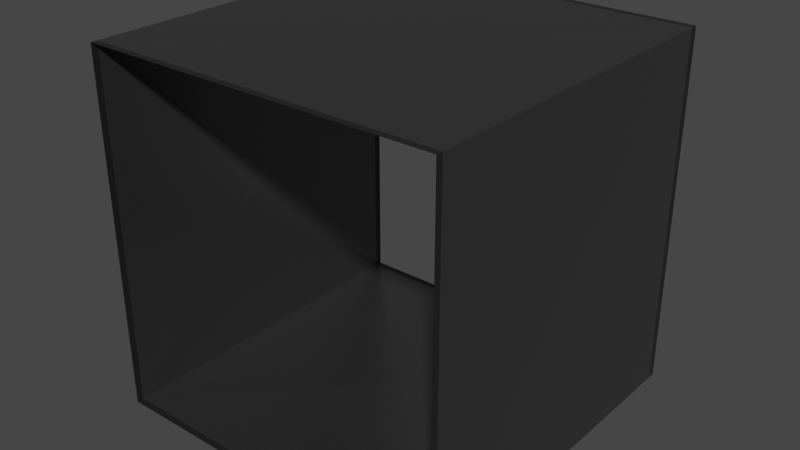 # Source: Straight.blend  (saved by Blender 3.6.11; exported with 4.5.12 LTS)
import bpy
from mathutils import Matrix  # noqa: F401  (used for matrix-valued properties, if any)

bpy.ops.wm.read_factory_settings(use_empty=True)
scene = bpy.context.scene
scene.name = 'Scene'

# ---- materials (node trees are filled in below, after node groups)
mat_metall = bpy.data.materials.new('Metall')
mat_metall.use_transparent_shadow = False
mat_joint = bpy.data.materials.new('Joint')
mat_joint.use_transparent_shadow = False

# ---- material node trees
mat_metall.use_nodes = True; mat_metall.node_tree.nodes.clear()
_N = mat_metall.node_tree.nodes; _L = mat_metall.node_tree.links
n0 = _N.new('ShaderNodeBsdfPrincipled'); n0.name = 'Principled BSDF'; n0.location = (10, 300)
n0.distribution = 'GGX'
n0.subsurface_method = 'RANDOM_WALK_SKIN'
n0.inputs[0].default_value = (0.1574, 0.1574, 0.1574, 1.0)
n0.inputs[1].default_value = 0.8504
n0.inputs[2].default_value = 0.2795
n0.inputs[3].default_value = 1.45
n0.inputs[27].default_value = (0.0, 0.0, 0.0, 1.0)
n0.inputs[28].default_value = 1.0
n1 = _N.new('ShaderNodeOutputMaterial'); n1.name = 'Material Output'; n1.location = (300, 300)
_L.new(n0.outputs[0], n1.inputs[0])
n1.is_active_output = True
mat_joint.use_nodes = True; mat_joint.node_tree.nodes.clear()
_N = mat_joint.node_tree.nodes; _L = mat_joint.node_tree.links
n0 = _N.new('ShaderNodeBsdfPrincipled'); n0.name = 'Principled BSDF'; n0.location = (10, 300)
n0.distribution = 'GGX'
n0.subsurface_method = 'RANDOM_WALK_SKIN'
n0.inputs[0].default_value = (0.05497, 0.05497, 0.05497, 1.0)
n0.inputs[1].default_value = 0.7244
n0.inputs[2].default_value = 0.3268
n0.inputs[3].default_value = 1.45
n0.inputs[27].default_value = (0.0, 0.0, 0.0, 1.0)
n0.inputs[28].default_value = 1.0
n1 = _N.new('ShaderNodeOutputMaterial'); n1.name = 'Material Output'; n1.location = (300, 300)
_L.new(n0.outputs[0], n1.inputs[0])
n1.is_active_output = True

# ---- world
world_world = bpy.data.worlds.new('World'); scene.world = world_world
world_world.use_nodes = True; world_world.node_tree.nodes.clear()
_N = world_world.node_tree.nodes; _L = world_world.node_tree.links
n0 = _N.new('ShaderNodeOutputWorld'); n0.name = 'World Output'; n0.location = (300, 300)
n1 = _N.new('ShaderNodeBackground'); n1.name = 'Background'; n1.location = (10, 300)
n1.inputs[0].default_value = (0.05088, 0.05088, 0.05088, 1.0)
_L.new(n1.outputs[0], n0.inputs[0])
n0.is_active_output = True
world_world.color = (0.05088, 0.05088, 0.05088)
world_world.use_sun_shadow = False
world_world.sun_shadow_jitter_overblur = 0.0

# ---- meshes
me_cube = bpy.data.meshes.new('Cube')
me_cube.from_pydata([(1.0, 1.0, 1.0), (1.0, 1.0, -1.0), (1.0, -1.0, 1.0), (1.0, -1.0, -1.0), (-1.0, 1.0, 1.0), (-1.0, 1.0, -1.0), (-1.0, -1.0, 1.0), (-1.0, -1.0, -1.0), (-1.0, 0.9578, -1.0), (1.0, 0.9578, 1.0), (-1.0, 0.9578, 1.0), (1.0, 0.9578, -1.0), (-1.0, -0.9628, -1.0), (1.0, -0.9628, 1.0), (-1.0, -0.9628, 1.0), (1.0, -0.9628, -1.0), (-0.9741, -0.0025, 0.0), (0.9741, -0.0025, 0.0), (0.0, -0.0025, -0.9741), (0.0, -0.0025, 0.9741)], [], [(13, 14, 6, 2), (8, 10, 4, 5), (12, 15, 3, 7), (15, 13, 2, 3), (1, 0, 9, 11), (5, 1, 11, 8), (0, 4, 10, 9), (7, 6, 14, 12), (8, 11, 18), (9, 10, 19), (12, 14, 16), (14, 10, 16), (10, 8, 16), (8, 12, 16), (11, 9, 17), (9, 13, 17), (13, 15, 17), (15, 11, 17), (11, 15, 18), (15, 12, 18), (12, 8, 18), (10, 14, 19), (14, 13, 19), (13, 9, 19)])
me_cube.polygons.foreach_set('material_index', [1, 1, 1, 1, 1, 1, 1, 1, 0, 0, 0, 0, 0, 0, 0, 0, 0, 0, 0, 0, 0, 0, 0, 0])
_uv = me_cube.uv_layers.new(name='UVMap')
_uv.uv.foreach_set('vector', [0.625, 0.7381, 0.875, 0.7381, 0.875, 0.75, 0.625, 0.75, 0.375, 0.2375, 0.625, 0.2375, 0.625, 0.25, 0.375, 0.25, 0.125, 0.7381, 0.375, 0.7381, 0.375, 0.75, 0.125, 0.75, 0.375, 0.7381, 0.625, 0.7381, 0.625, 0.75, 0.375, 0.75, 0.375, 0.5, 0.625, 0.5, 0.625, 0.5125, 0.375, 0.5125, 0.125, 0.5, 0.375, 0.5, 0.375, 0.5125, 0.125, 0.5125, 0.625, 0.5, 0.875, 0.5, 0.875, 0.5125, 0.625, 0.5125, 0.375, 0.0, 0.625, 0.0, 0.625, 0.01187, 0.375, 0.01187, 0.125, 0.5125, 0.375, 0.5125, 0.25, 0.6253, 0.625, 0.5125, 0.875, 0.5125, 0.75, 0.6253, 0.375, 0.01187, 0.625, 0.01187, 0.5, 0.1247, 0.625, 0.01187, 0.625, 0.2375, 0.5, 0.1247, 0.625, 0.2375, 0.375, 0.2375, 0.5, 0.1247, 0.375, 0.2375, 0.375, 0.01187, 0.5, 0.1247, 0.375, 0.5125, 0.625, 0.5125, 0.5, 0.6253, 0.625, 0.5125, 0.625, 0.7381, 0.5, 0.6253, 0.625, 0.7381, 0.375, 0.7381, 0.5, 0.6253, 0.375, 0.7381, 0.375, 0.5125, 0.5, 0.6253, 0.375, 0.5125, 0.375, 0.7381, 0.25, 0.6253, 0.375, 0.7381, 0.125, 0.7381, 0.25, 0.6253, 0.125, 0.7381, 0.125, 0.5125, 0.25, 0.6253, 0.875, 0.5125, 0.875, 0.7381, 0.75, 0.6253, 0.875, 0.7381, 0.625, 0.7381, 0.75, 0.6253, 0.625, 0.7381, 0.625, 0.5125, 0.75, 0.6253])
me_cube.materials.append(mat_metall)
me_cube.materials.append(mat_joint)
me_cube.use_mirror_vertex_groups = False
me_cube.update()

# ---- objects
ob_ventelationblock = bpy.data.objects.new('VentelationBlock', me_cube)

# ---- transforms, parenting, visibility, modifiers, constraints
ob_ventelationblock.location = (0.0, 0.0, 0.0)
ob_ventelationblock.lock_rotations_4d = False
ob_ventelationblock.empty_display_type = 'ARROWS'
ob_ventelationblock.lineart.crease_threshold = 0.0

# ---- collection membership
scene.collection.objects.link(ob_ventelationblock)

# ---- scene / render settings (as saved in the file)
scene.frame_start = 1; scene.frame_end = 250; scene.frame_set(1)
scene.render.engine = 'BLENDER_EEVEE_NEXT'
scene.cycles.sampling_pattern = 'TABULATED_SOBOL'
scene.eevee.use_gtao = True
scene.eevee.use_raytracing = True
scene.view_settings.view_transform = 'Filmic'
bpy.context.view_layer.update()

# ---- added for rendering (the .blend has no active camera and no usable light): camera, sun
cam_auto = bpy.data.cameras.new('AutoCamera')
cam_auto.lens = 50.0
cam_auto.sensor_width = 36.0
cam_auto.clip_end = 1000.0
ob_auto_camera = bpy.data.objects.new('AutoCamera', cam_auto)
scene.collection.objects.link(ob_auto_camera)
ob_auto_camera.location = (3.20507, -3.84609, 2.56406)
ob_auto_camera.rotation_euler = (1.09748, -7.21219e-08, 0.694738)
scene.camera = ob_auto_camera
light_auto_sun = bpy.data.lights.new('AutoSun', 'SUN')
light_auto_sun.energy = 3.0
light_auto_sun.angle = 0.0523599
ob_auto_sun = bpy.data.objects.new('AutoSun', light_auto_sun)
scene.collection.objects.link(ob_auto_sun)
ob_auto_sun.rotation_euler = (0.872665, 0.174533, 0.523599)
bpy.context.view_layer.update()
